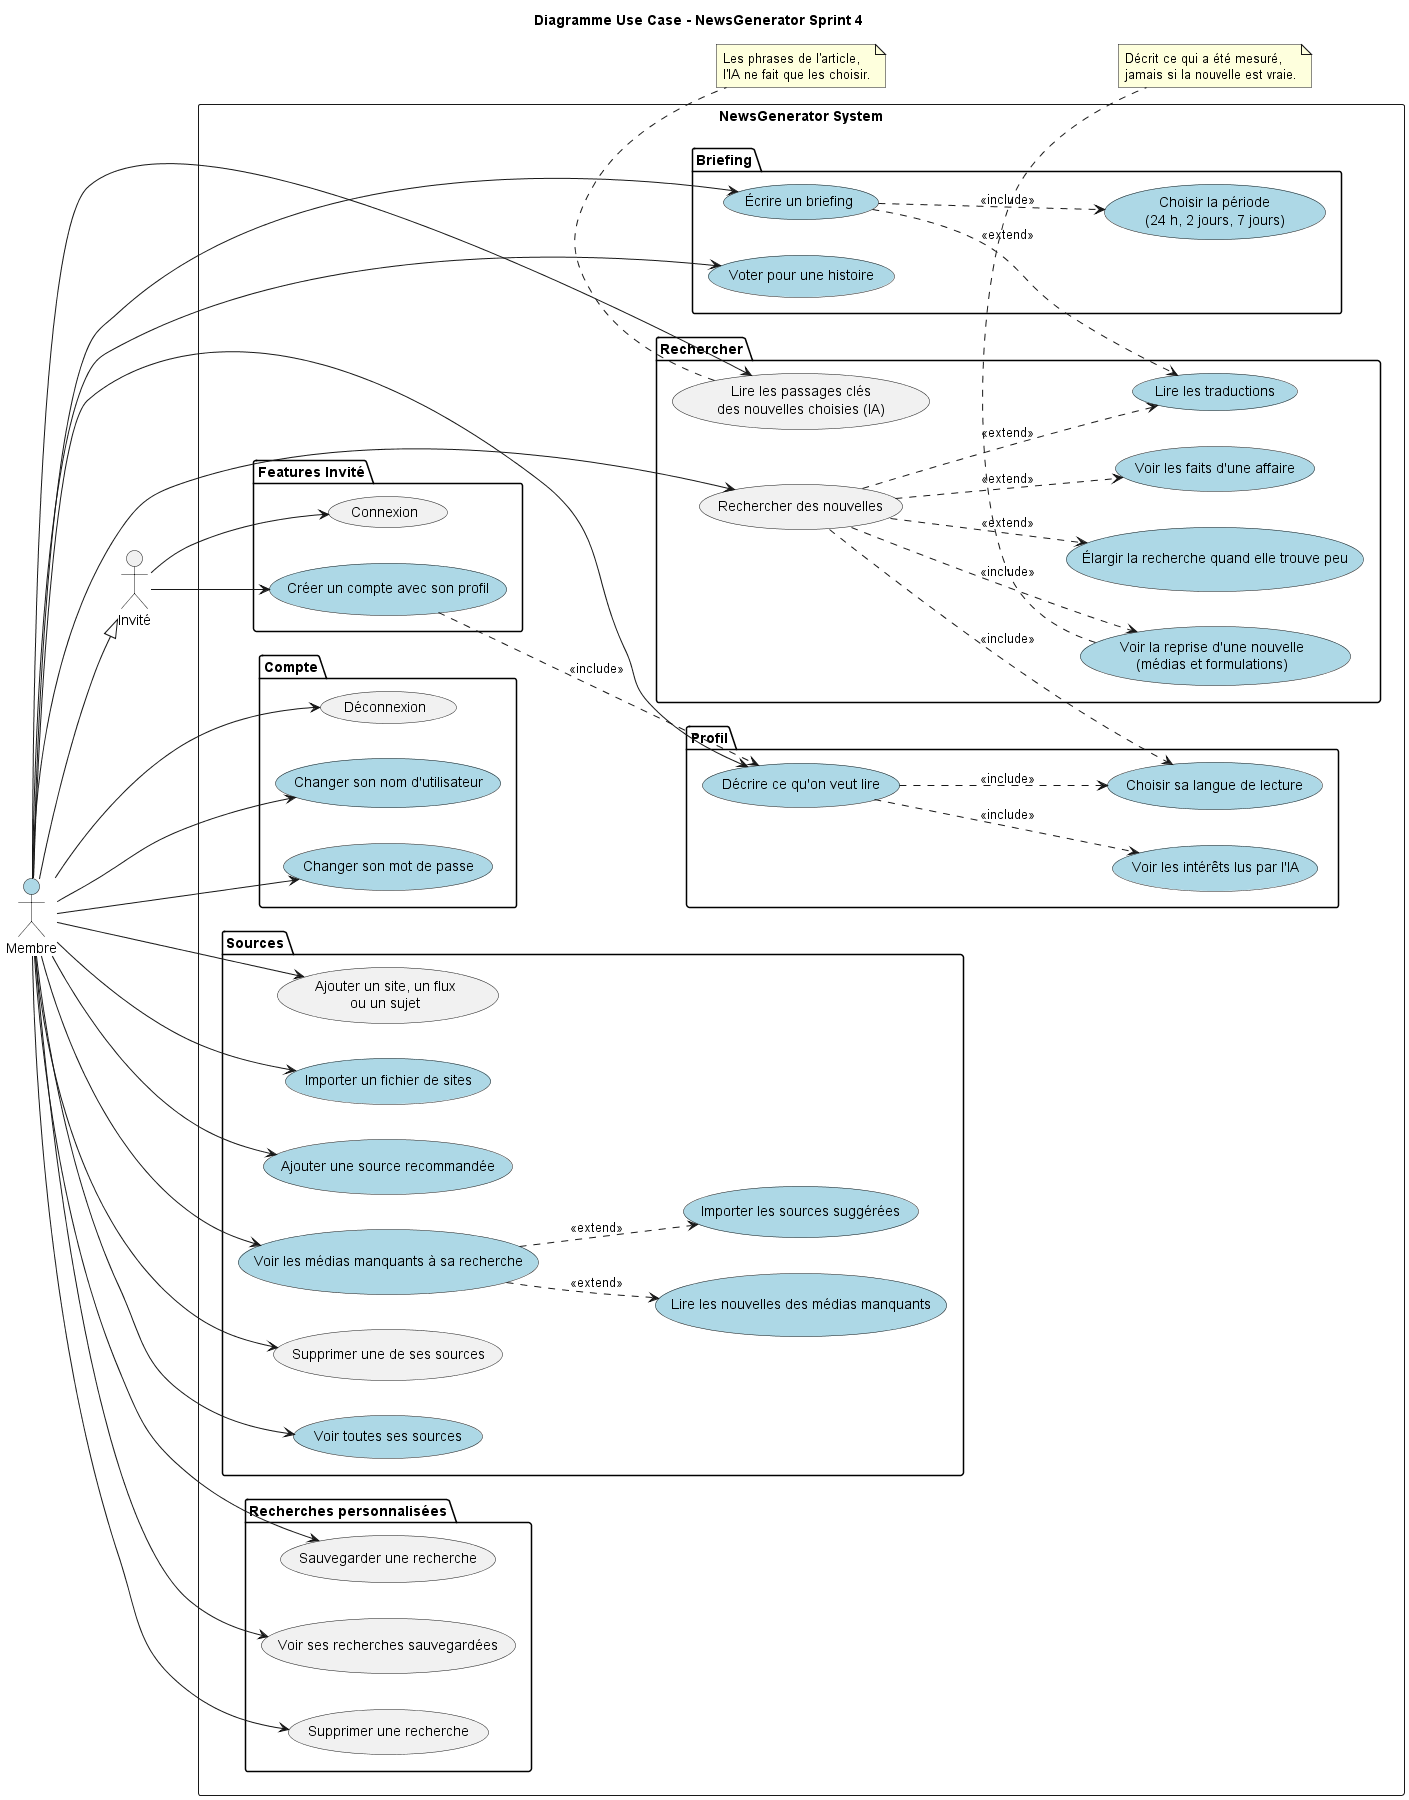

The diagram above was rendered by PlantUML. Its source (embedded in the PNG):
@startuml
title Diagramme Use Case - NewsGenerator Sprint 4
left to right direction

actor "Invité" as g
actor "Membre" as m #LightBlue

rectangle "NewsGenerator System" {
    package "Features Invité" {
        usecase "Connexion" as login
        usecase "Créer un compte avec son profil" as register #LightBlue
    }

    package "Compte" {
        usecase "Déconnexion" as logout
        usecase "Changer son nom d'utilisateur" as changeName #LightBlue
        usecase "Changer son mot de passe" as changePassword #LightBlue
    }

    package "Briefing" {
        usecase "Écrire un briefing" as briefing #LightBlue
        usecase "Choisir la période\n(24 h, 2 jours, 7 jours)" as period #LightBlue
        usecase "Voter pour une histoire" as vote #LightBlue
    }

    package "Profil" {
        usecase "Décrire ce qu'on veut lire" as profile #LightBlue
        usecase "Voir les intérêts lus par l'IA" as interests #LightBlue
        usecase "Choisir sa langue de lecture" as chooseLanguage #LightBlue
    }

    package "Rechercher" {
        usecase "Rechercher des nouvelles" as searchNews
        usecase "Élargir la recherche quand elle trouve peu" as widen #LightBlue
        usecase "Voir la reprise d'une nouvelle\n(médias et formulations)" as corroboration #LightBlue
        usecase "Voir les faits d'une affaire" as thread #LightBlue
        usecase "Lire les passages clés\ndes nouvelles choisies (IA)" as passages
        usecase "Lire les traductions" as translate #LightBlue
    }

    package "Recherches personnalisées" {
        usecase "Sauvegarder une recherche" as saveSearch
        usecase "Voir ses recherches sauvegardées" as listSearches
        usecase "Supprimer une recherche" as deleteSearch
    }

    package "Sources" {
        usecase "Voir toutes ses sources" as listSources #LightBlue
        usecase "Ajouter un site, un flux\nou un sujet" as addSource
        usecase "Importer un fichier de sites" as importFile #LightBlue
        usecase "Ajouter une source recommandée" as recommended #LightBlue
        usecase "Voir les médias manquants à sa recherche" as seeMissing #LightBlue
        usecase "Lire les nouvelles des médias manquants" as readMissing #LightBlue
        usecase "Importer les sources suggérées" as importSources #LightBlue
        usecase "Supprimer une de ses sources" as deleteSource
    }
}

'invité
g --> login
g --> register

'membre
m --|> g
m --> logout
m --> changeName
m --> changePassword
m --> briefing
m --> vote
m --> profile
m --> searchNews
m --> passages
m --> saveSearch
m --> listSearches
m --> deleteSearch
m --> listSources
m --> addSource
m --> importFile
m --> recommended
m --> seeMissing
m --> deleteSource

register ..> profile : <<include>>
briefing ..> period : <<include>>
briefing ..> translate : <<extend>>
profile ..> interests : <<include>>
profile ..> chooseLanguage : <<include>>
searchNews ..> chooseLanguage : <<include>>
searchNews ..> corroboration : <<include>>
searchNews ..> translate : <<extend>>
searchNews ..> thread : <<extend>>
searchNews ..> widen : <<extend>>
seeMissing ..> readMissing : <<extend>>
seeMissing ..> importSources : <<extend>>

note bottom of corroboration
    Décrit ce qui a été mesuré,
    jamais si la nouvelle est vraie.
end note

note bottom of passages
    Les phrases de l'article,
    l'IA ne fait que les choisir.
end note

@enduml